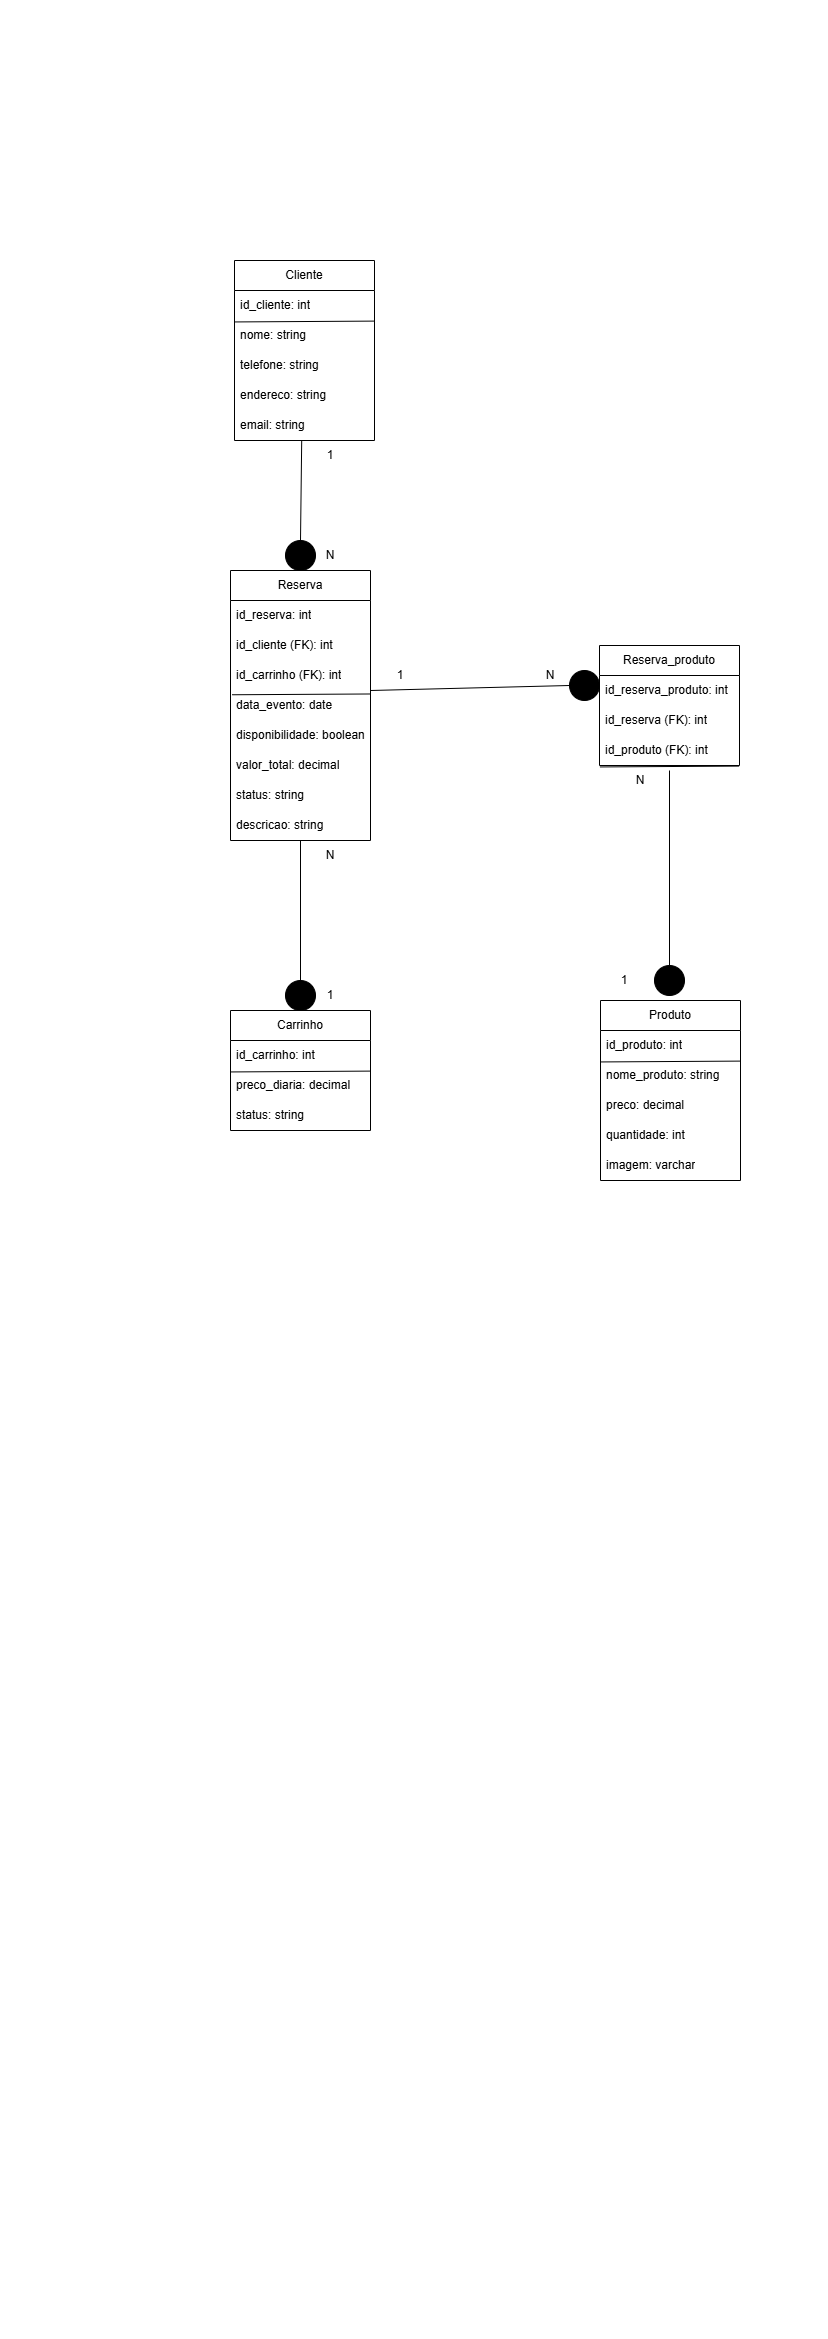

The diagram above was exported from draw.io. Its source (the exported page's mxGraphModel, read from the mxfile embedded in the PNG):
<mxGraphModel dx="1727" dy="943" grid="1" gridSize="10" guides="1" tooltips="1" connect="1" arrows="1" fold="1" page="1" pageScale="1" pageWidth="827" pageHeight="1169" math="0" shadow="0">
  <root>
    <mxCell id="0" />
    <mxCell id="1" parent="0" />
    <mxCell id="h8FgjAt4skhHbq3tLY3Q-40" parent="1" style="swimlane;fontStyle=0;childLayout=stackLayout;horizontal=1;startSize=30;horizontalStack=0;resizeParent=1;resizeParentMax=0;resizeLast=0;collapsible=1;marginBottom=0;whiteSpace=wrap;html=1;" value="Cliente" vertex="1">
      <mxGeometry height="180" width="140" x="234" y="260" as="geometry" />
    </mxCell>
    <mxCell id="h8FgjAt4skhHbq3tLY3Q-41" parent="h8FgjAt4skhHbq3tLY3Q-40" style="text;strokeColor=none;fillColor=none;align=left;verticalAlign=middle;spacingLeft=4;spacingRight=4;overflow=hidden;points=[[0,0.5],[1,0.5]];portConstraint=eastwest;rotatable=0;whiteSpace=wrap;html=1;" value="&lt;div&gt;id_cliente: int&lt;/div&gt;" vertex="1">
      <mxGeometry height="30" width="140" y="30" as="geometry" />
    </mxCell>
    <mxCell id="h8FgjAt4skhHbq3tLY3Q-42" parent="h8FgjAt4skhHbq3tLY3Q-40" style="text;strokeColor=none;fillColor=none;align=left;verticalAlign=middle;spacingLeft=4;spacingRight=4;overflow=hidden;points=[[0,0.5],[1,0.5]];portConstraint=eastwest;rotatable=0;whiteSpace=wrap;html=1;" value="&lt;div&gt;nome: string&lt;/div&gt;" vertex="1">
      <mxGeometry height="30" width="140" y="60" as="geometry" />
    </mxCell>
    <mxCell id="h8FgjAt4skhHbq3tLY3Q-43" parent="h8FgjAt4skhHbq3tLY3Q-40" style="text;strokeColor=none;fillColor=none;align=left;verticalAlign=middle;spacingLeft=4;spacingRight=4;overflow=hidden;points=[[0,0.5],[1,0.5]];portConstraint=eastwest;rotatable=0;whiteSpace=wrap;html=1;" value="&lt;div&gt;telefone: string&lt;/div&gt;" vertex="1">
      <mxGeometry height="30" width="140" y="90" as="geometry" />
    </mxCell>
    <mxCell id="h8FgjAt4skhHbq3tLY3Q-44" parent="h8FgjAt4skhHbq3tLY3Q-40" style="text;strokeColor=none;fillColor=none;align=left;verticalAlign=middle;spacingLeft=4;spacingRight=4;overflow=hidden;points=[[0,0.5],[1,0.5]];portConstraint=eastwest;rotatable=0;whiteSpace=wrap;html=1;" value="endereco: string" vertex="1">
      <mxGeometry height="30" width="140" y="120" as="geometry" />
    </mxCell>
    <mxCell id="h8FgjAt4skhHbq3tLY3Q-45" parent="h8FgjAt4skhHbq3tLY3Q-40" style="text;strokeColor=none;fillColor=none;align=left;verticalAlign=middle;spacingLeft=4;spacingRight=4;overflow=hidden;points=[[0,0.5],[1,0.5]];portConstraint=eastwest;rotatable=0;whiteSpace=wrap;html=1;" value="email: string" vertex="1">
      <mxGeometry height="30" width="140" y="150" as="geometry" />
    </mxCell>
    <mxCell id="h8FgjAt4skhHbq3tLY3Q-46" edge="1" parent="h8FgjAt4skhHbq3tLY3Q-40" source="h8FgjAt4skhHbq3tLY3Q-42" style="endArrow=none;html=1;rounded=0;exitX=0.003;exitY=0.048;exitDx=0;exitDy=0;exitPerimeter=0;entryX=0.997;entryY=0.02;entryDx=0;entryDy=0;entryPerimeter=0;" target="h8FgjAt4skhHbq3tLY3Q-42" value="">
      <mxGeometry height="50" relative="1" width="50" as="geometry">
        <mxPoint x="50" y="80" as="sourcePoint" />
        <mxPoint x="100" y="30" as="targetPoint" />
      </mxGeometry>
    </mxCell>
    <mxCell id="h8FgjAt4skhHbq3tLY3Q-47" parent="1" style="swimlane;fontStyle=0;childLayout=stackLayout;horizontal=1;startSize=30;horizontalStack=0;resizeParent=1;resizeParentMax=0;resizeLast=0;collapsible=1;marginBottom=0;whiteSpace=wrap;html=1;" value="Reserva" vertex="1">
      <mxGeometry height="270" width="140" x="230" y="570" as="geometry" />
    </mxCell>
    <mxCell id="h8FgjAt4skhHbq3tLY3Q-48" parent="h8FgjAt4skhHbq3tLY3Q-47" style="text;strokeColor=none;fillColor=none;align=left;verticalAlign=middle;spacingLeft=4;spacingRight=4;overflow=hidden;points=[[0,0.5],[1,0.5]];portConstraint=eastwest;rotatable=0;whiteSpace=wrap;html=1;" value="&lt;div&gt;id_reserva: int&lt;/div&gt;" vertex="1">
      <mxGeometry height="30" width="140" y="30" as="geometry" />
    </mxCell>
    <mxCell id="h8FgjAt4skhHbq3tLY3Q-49" parent="h8FgjAt4skhHbq3tLY3Q-47" style="text;strokeColor=none;fillColor=none;align=left;verticalAlign=middle;spacingLeft=4;spacingRight=4;overflow=hidden;points=[[0,0.5],[1,0.5]];portConstraint=eastwest;rotatable=0;whiteSpace=wrap;html=1;" value="&lt;div&gt;id_cliente (FK): int&lt;/div&gt;" vertex="1">
      <mxGeometry height="30" width="140" y="60" as="geometry" />
    </mxCell>
    <mxCell id="h8FgjAt4skhHbq3tLY3Q-50" parent="h8FgjAt4skhHbq3tLY3Q-47" style="text;strokeColor=none;fillColor=none;align=left;verticalAlign=middle;spacingLeft=4;spacingRight=4;overflow=hidden;points=[[0,0.5],[1,0.5]];portConstraint=eastwest;rotatable=0;whiteSpace=wrap;html=1;" value="&lt;div&gt;id_carrinho (FK): int&lt;/div&gt;" vertex="1">
      <mxGeometry height="30" width="140" y="90" as="geometry" />
    </mxCell>
    <mxCell id="h8FgjAt4skhHbq3tLY3Q-51" parent="h8FgjAt4skhHbq3tLY3Q-47" style="text;strokeColor=none;fillColor=none;align=left;verticalAlign=middle;spacingLeft=4;spacingRight=4;overflow=hidden;points=[[0,0.5],[1,0.5]];portConstraint=eastwest;rotatable=0;whiteSpace=wrap;html=1;" value="data_evento: date" vertex="1">
      <mxGeometry height="30" width="140" y="120" as="geometry" />
    </mxCell>
    <mxCell id="h8FgjAt4skhHbq3tLY3Q-52" parent="h8FgjAt4skhHbq3tLY3Q-47" style="text;strokeColor=none;fillColor=none;align=left;verticalAlign=middle;spacingLeft=4;spacingRight=4;overflow=hidden;points=[[0,0.5],[1,0.5]];portConstraint=eastwest;rotatable=0;whiteSpace=wrap;html=1;" value="disponibilidade: boolean" vertex="1">
      <mxGeometry height="30" width="140" y="150" as="geometry" />
    </mxCell>
    <mxCell id="h8FgjAt4skhHbq3tLY3Q-53" parent="h8FgjAt4skhHbq3tLY3Q-47" style="text;strokeColor=none;fillColor=none;align=left;verticalAlign=middle;spacingLeft=4;spacingRight=4;overflow=hidden;points=[[0,0.5],[1,0.5]];portConstraint=eastwest;rotatable=0;whiteSpace=wrap;html=1;" value="valor_total: decimal" vertex="1">
      <mxGeometry height="30" width="140" y="180" as="geometry" />
    </mxCell>
    <mxCell id="h8FgjAt4skhHbq3tLY3Q-54" parent="h8FgjAt4skhHbq3tLY3Q-47" style="text;strokeColor=none;fillColor=none;align=left;verticalAlign=middle;spacingLeft=4;spacingRight=4;overflow=hidden;points=[[0,0.5],[1,0.5]];portConstraint=eastwest;rotatable=0;whiteSpace=wrap;html=1;" value="status: string" vertex="1">
      <mxGeometry height="30" width="140" y="210" as="geometry" />
    </mxCell>
    <mxCell id="h8FgjAt4skhHbq3tLY3Q-55" parent="h8FgjAt4skhHbq3tLY3Q-47" style="text;strokeColor=none;fillColor=none;align=left;verticalAlign=middle;spacingLeft=4;spacingRight=4;overflow=hidden;points=[[0,0.5],[1,0.5]];portConstraint=eastwest;rotatable=0;whiteSpace=wrap;html=1;" value="descricao: string" vertex="1">
      <mxGeometry height="30" width="140" y="240" as="geometry" />
    </mxCell>
    <mxCell id="h8FgjAt4skhHbq3tLY3Q-56" edge="1" parent="h8FgjAt4skhHbq3tLY3Q-47" source="h8FgjAt4skhHbq3tLY3Q-51" style="endArrow=none;html=1;rounded=0;entryX=0.999;entryY=0.116;entryDx=0;entryDy=0;entryPerimeter=0;exitX=0.012;exitY=0.142;exitDx=0;exitDy=0;exitPerimeter=0;" target="h8FgjAt4skhHbq3tLY3Q-51" value="">
      <mxGeometry height="50" relative="1" width="50" as="geometry">
        <mxPoint y="120" as="sourcePoint" />
        <mxPoint x="170" y="70" as="targetPoint" />
      </mxGeometry>
    </mxCell>
    <mxCell id="h8FgjAt4skhHbq3tLY3Q-57" parent="1" style="swimlane;fontStyle=0;childLayout=stackLayout;horizontal=1;startSize=30;horizontalStack=0;resizeParent=1;resizeParentMax=0;resizeLast=0;collapsible=1;marginBottom=0;whiteSpace=wrap;html=1;" value="Carrinho" vertex="1">
      <mxGeometry height="120" width="140" x="230" y="1010" as="geometry" />
    </mxCell>
    <mxCell id="h8FgjAt4skhHbq3tLY3Q-58" parent="h8FgjAt4skhHbq3tLY3Q-57" style="text;strokeColor=none;fillColor=none;align=left;verticalAlign=middle;spacingLeft=4;spacingRight=4;overflow=hidden;points=[[0,0.5],[1,0.5]];portConstraint=eastwest;rotatable=0;whiteSpace=wrap;html=1;" value="id_carrinho: int" vertex="1">
      <mxGeometry height="30" width="140" y="30" as="geometry" />
    </mxCell>
    <mxCell id="h8FgjAt4skhHbq3tLY3Q-59" parent="h8FgjAt4skhHbq3tLY3Q-57" style="text;strokeColor=none;fillColor=none;align=left;verticalAlign=middle;spacingLeft=4;spacingRight=4;overflow=hidden;points=[[0,0.5],[1,0.5]];portConstraint=eastwest;rotatable=0;whiteSpace=wrap;html=1;" value="&lt;div&gt;preco_diaria: decimal&lt;/div&gt;" vertex="1">
      <mxGeometry height="30" width="140" y="60" as="geometry" />
    </mxCell>
    <mxCell id="h8FgjAt4skhHbq3tLY3Q-60" parent="h8FgjAt4skhHbq3tLY3Q-57" style="text;strokeColor=none;fillColor=none;align=left;verticalAlign=middle;spacingLeft=4;spacingRight=4;overflow=hidden;points=[[0,0.5],[1,0.5]];portConstraint=eastwest;rotatable=0;whiteSpace=wrap;html=1;" value="status: string" vertex="1">
      <mxGeometry height="30" width="140" y="90" as="geometry" />
    </mxCell>
    <mxCell id="h8FgjAt4skhHbq3tLY3Q-61" edge="1" parent="h8FgjAt4skhHbq3tLY3Q-57" source="h8FgjAt4skhHbq3tLY3Q-59" style="endArrow=none;html=1;rounded=0;exitX=0.003;exitY=0.048;exitDx=0;exitDy=0;exitPerimeter=0;entryX=0.997;entryY=0.02;entryDx=0;entryDy=0;entryPerimeter=0;" target="h8FgjAt4skhHbq3tLY3Q-59" value="">
      <mxGeometry height="50" relative="1" width="50" as="geometry">
        <mxPoint x="50" y="80" as="sourcePoint" />
        <mxPoint x="100" y="30" as="targetPoint" />
      </mxGeometry>
    </mxCell>
    <mxCell id="h8FgjAt4skhHbq3tLY3Q-68" parent="1" style="swimlane;fontStyle=0;childLayout=stackLayout;horizontal=1;startSize=30;horizontalStack=0;resizeParent=1;resizeParentMax=0;resizeLast=0;collapsible=1;marginBottom=0;whiteSpace=wrap;html=1;" value="Reserva_produto" vertex="1">
      <mxGeometry height="120" width="140" x="599" y="645" as="geometry" />
    </mxCell>
    <mxCell id="h8FgjAt4skhHbq3tLY3Q-69" parent="h8FgjAt4skhHbq3tLY3Q-68" style="text;strokeColor=none;fillColor=none;align=left;verticalAlign=middle;spacingLeft=4;spacingRight=4;overflow=hidden;points=[[0,0.5],[1,0.5]];portConstraint=eastwest;rotatable=0;whiteSpace=wrap;html=1;" value="&lt;div&gt;id_reserva_produto: int&lt;/div&gt;" vertex="1">
      <mxGeometry height="30" width="140" y="30" as="geometry" />
    </mxCell>
    <mxCell id="h8FgjAt4skhHbq3tLY3Q-70" parent="h8FgjAt4skhHbq3tLY3Q-68" style="text;strokeColor=none;fillColor=none;align=left;verticalAlign=middle;spacingLeft=4;spacingRight=4;overflow=hidden;points=[[0,0.5],[1,0.5]];portConstraint=eastwest;rotatable=0;whiteSpace=wrap;html=1;" value="&lt;div&gt;id_reserva (FK): int&lt;/div&gt;" vertex="1">
      <mxGeometry height="30" width="140" y="60" as="geometry" />
    </mxCell>
    <mxCell id="h8FgjAt4skhHbq3tLY3Q-71" parent="h8FgjAt4skhHbq3tLY3Q-68" style="text;strokeColor=none;fillColor=none;align=left;verticalAlign=middle;spacingLeft=4;spacingRight=4;overflow=hidden;points=[[0,0.5],[1,0.5]];portConstraint=eastwest;rotatable=0;whiteSpace=wrap;html=1;" value="&lt;div&gt;id_produto (FK): int&lt;/div&gt;" vertex="1">
      <mxGeometry height="30" width="140" y="90" as="geometry" />
    </mxCell>
    <mxCell id="h8FgjAt4skhHbq3tLY3Q-72" edge="1" parent="h8FgjAt4skhHbq3tLY3Q-68" style="endArrow=none;html=1;rounded=0;exitX=0.003;exitY=0.048;exitDx=0;exitDy=0;exitPerimeter=0;entryX=0.997;entryY=0.02;entryDx=0;entryDy=0;entryPerimeter=0;" value="">
      <mxGeometry height="50" relative="1" width="50" as="geometry">
        <mxPoint x="0.4199999999998454" y="121.44000000000005" as="sourcePoint" />
        <mxPoint x="139.57999999999993" y="120.59999999999991" as="targetPoint" />
      </mxGeometry>
    </mxCell>
    <mxCell id="h8FgjAt4skhHbq3tLY3Q-73" edge="1" parent="1" source="h8FgjAt4skhHbq3tLY3Q-74" style="endArrow=none;html=1;rounded=0;exitX=0.5;exitY=0;exitDx=0;exitDy=0;entryX=0.48;entryY=0.993;entryDx=0;entryDy=0;entryPerimeter=0;" target="h8FgjAt4skhHbq3tLY3Q-45" value="">
      <mxGeometry height="50" relative="1" width="50" as="geometry">
        <mxPoint x="500" y="490" as="sourcePoint" />
        <mxPoint x="250" y="500" as="targetPoint" />
      </mxGeometry>
    </mxCell>
    <mxCell id="h8FgjAt4skhHbq3tLY3Q-74" parent="1" style="ellipse;whiteSpace=wrap;html=1;aspect=fixed;strokeColor=#000000;fillColor=#000000;" value="" vertex="1">
      <mxGeometry height="30" width="30" x="285" y="540" as="geometry" />
    </mxCell>
    <mxCell id="h8FgjAt4skhHbq3tLY3Q-75" parent="1" style="ellipse;whiteSpace=wrap;html=1;aspect=fixed;strokeColor=#000000;fillColor=#000000;" value="" vertex="1">
      <mxGeometry height="30" width="30" x="285" y="980" as="geometry" />
    </mxCell>
    <mxCell id="h8FgjAt4skhHbq3tLY3Q-76" edge="1" parent="1" source="h8FgjAt4skhHbq3tLY3Q-75" style="endArrow=none;html=1;rounded=0;exitX=0.5;exitY=0;exitDx=0;exitDy=0;entryX=0;entryY=0;entryDx=0;entryDy=0;" target="h8FgjAt4skhHbq3tLY3Q-83" value="">
      <mxGeometry height="50" relative="1" width="50" as="geometry">
        <mxPoint x="310" y="768" as="sourcePoint" />
        <mxPoint x="140" y="780" as="targetPoint" />
      </mxGeometry>
    </mxCell>
    <mxCell id="h8FgjAt4skhHbq3tLY3Q-77" edge="1" parent="1" source="h8FgjAt4skhHbq3tLY3Q-78" style="endArrow=none;html=1;rounded=0;entryX=0;entryY=1;entryDx=0;entryDy=0;exitX=0;exitY=0.5;exitDx=0;exitDy=0;" target="h8FgjAt4skhHbq3tLY3Q-85" value="">
      <mxGeometry height="50" relative="1" width="50" as="geometry">
        <mxPoint x="440" y="575" as="sourcePoint" />
        <mxPoint x="390" y="440" as="targetPoint" />
      </mxGeometry>
    </mxCell>
    <mxCell id="h8FgjAt4skhHbq3tLY3Q-78" parent="1" style="ellipse;whiteSpace=wrap;html=1;aspect=fixed;strokeColor=#000000;fillColor=#000000;" value="" vertex="1">
      <mxGeometry height="30" width="30" x="569" y="670" as="geometry" />
    </mxCell>
    <mxCell id="h8FgjAt4skhHbq3tLY3Q-79" parent="1" style="ellipse;whiteSpace=wrap;html=1;aspect=fixed;strokeColor=#000000;fillColor=#000000;" value="" vertex="1">
      <mxGeometry height="30" width="30" x="654" y="965" as="geometry" />
    </mxCell>
    <mxCell id="h8FgjAt4skhHbq3tLY3Q-80" edge="1" parent="1" style="endArrow=none;html=1;rounded=0;entryX=0.5;entryY=0;entryDx=0;entryDy=0;" target="h8FgjAt4skhHbq3tLY3Q-79" value="">
      <mxGeometry height="50" relative="1" width="50" as="geometry">
        <mxPoint x="669" y="770" as="sourcePoint" />
        <mxPoint x="544" y="610" as="targetPoint" />
      </mxGeometry>
    </mxCell>
    <mxCell id="h8FgjAt4skhHbq3tLY3Q-81" parent="1" style="text;html=1;whiteSpace=wrap;strokeColor=none;fillColor=none;align=center;verticalAlign=middle;rounded=0;" value="1" vertex="1">
      <mxGeometry height="30" width="60" x="300" y="440" as="geometry" />
    </mxCell>
    <mxCell id="h8FgjAt4skhHbq3tLY3Q-82" parent="1" style="text;html=1;whiteSpace=wrap;strokeColor=none;fillColor=none;align=center;verticalAlign=middle;rounded=0;" value="N" vertex="1">
      <mxGeometry height="30" width="60" x="300" y="540" as="geometry" />
    </mxCell>
    <mxCell id="h8FgjAt4skhHbq3tLY3Q-83" parent="1" style="text;html=1;whiteSpace=wrap;strokeColor=none;fillColor=none;align=center;verticalAlign=middle;rounded=0;" value="N" vertex="1">
      <mxGeometry height="30" width="60" x="300" y="840" as="geometry" />
    </mxCell>
    <mxCell id="h8FgjAt4skhHbq3tLY3Q-84" parent="1" style="text;html=1;whiteSpace=wrap;strokeColor=none;fillColor=none;align=center;verticalAlign=middle;rounded=0;" value="1" vertex="1">
      <mxGeometry height="30" width="60" x="300" y="980" as="geometry" />
    </mxCell>
    <mxCell id="h8FgjAt4skhHbq3tLY3Q-85" parent="1" style="text;html=1;whiteSpace=wrap;strokeColor=none;fillColor=none;align=center;verticalAlign=middle;rounded=0;" value="1" vertex="1">
      <mxGeometry height="30" width="60" x="370" y="660" as="geometry" />
    </mxCell>
    <mxCell id="h8FgjAt4skhHbq3tLY3Q-86" parent="1" style="text;html=1;whiteSpace=wrap;strokeColor=none;fillColor=none;align=center;verticalAlign=middle;rounded=0;" value="N" vertex="1">
      <mxGeometry height="30" width="60" x="520" y="660" as="geometry" />
    </mxCell>
    <mxCell id="h8FgjAt4skhHbq3tLY3Q-87" parent="1" style="text;html=1;whiteSpace=wrap;strokeColor=none;fillColor=none;align=center;verticalAlign=middle;rounded=0;" value="N" vertex="1">
      <mxGeometry height="30" width="60" x="610" y="765" as="geometry" />
    </mxCell>
    <mxCell id="h8FgjAt4skhHbq3tLY3Q-88" parent="1" style="text;html=1;whiteSpace=wrap;strokeColor=none;fillColor=none;align=center;verticalAlign=middle;rounded=0;" value="1" vertex="1">
      <mxGeometry height="30" width="60" x="594" y="965" as="geometry" />
    </mxCell>
    <mxCell id="blithfauL_elgURVPoc9-1" parent="1" style="swimlane;fontStyle=0;childLayout=stackLayout;horizontal=1;startSize=30;horizontalStack=0;resizeParent=1;resizeParentMax=0;resizeLast=0;collapsible=1;marginBottom=0;whiteSpace=wrap;html=1;" value="Produto" vertex="1">
      <mxGeometry height="180" width="140" x="600" y="1000" as="geometry" />
    </mxCell>
    <mxCell id="blithfauL_elgURVPoc9-2" parent="blithfauL_elgURVPoc9-1" style="text;strokeColor=none;fillColor=none;align=left;verticalAlign=middle;spacingLeft=4;spacingRight=4;overflow=hidden;points=[[0,0.5],[1,0.5]];portConstraint=eastwest;rotatable=0;whiteSpace=wrap;html=1;" value="&lt;div&gt;id_produto: int&lt;/div&gt;" vertex="1">
      <mxGeometry height="30" width="140" y="30" as="geometry" />
    </mxCell>
    <mxCell id="blithfauL_elgURVPoc9-3" parent="blithfauL_elgURVPoc9-1" style="text;strokeColor=none;fillColor=none;align=left;verticalAlign=middle;spacingLeft=4;spacingRight=4;overflow=hidden;points=[[0,0.5],[1,0.5]];portConstraint=eastwest;rotatable=0;whiteSpace=wrap;html=1;" value="nome_produto: string" vertex="1">
      <mxGeometry height="30" width="140" y="60" as="geometry" />
    </mxCell>
    <mxCell id="blithfauL_elgURVPoc9-4" parent="blithfauL_elgURVPoc9-1" style="text;strokeColor=none;fillColor=none;align=left;verticalAlign=middle;spacingLeft=4;spacingRight=4;overflow=hidden;points=[[0,0.5],[1,0.5]];portConstraint=eastwest;rotatable=0;whiteSpace=wrap;html=1;" value="preco: decimal" vertex="1">
      <mxGeometry height="30" width="140" y="90" as="geometry" />
    </mxCell>
    <mxCell id="blithfauL_elgURVPoc9-5" parent="blithfauL_elgURVPoc9-1" style="text;strokeColor=none;fillColor=none;align=left;verticalAlign=middle;spacingLeft=4;spacingRight=4;overflow=hidden;points=[[0,0.5],[1,0.5]];portConstraint=eastwest;rotatable=0;whiteSpace=wrap;html=1;" value="quantidade: int" vertex="1">
      <mxGeometry height="30" width="140" y="120" as="geometry" />
    </mxCell>
    <mxCell id="blithfauL_elgURVPoc9-6" parent="blithfauL_elgURVPoc9-1" style="text;strokeColor=none;fillColor=none;align=left;verticalAlign=middle;spacingLeft=4;spacingRight=4;overflow=hidden;points=[[0,0.5],[1,0.5]];portConstraint=eastwest;rotatable=0;whiteSpace=wrap;html=1;" value="imagem: varchar" vertex="1">
      <mxGeometry height="30" width="140" y="150" as="geometry" />
    </mxCell>
    <mxCell id="blithfauL_elgURVPoc9-7" edge="1" parent="blithfauL_elgURVPoc9-1" source="blithfauL_elgURVPoc9-3" style="endArrow=none;html=1;rounded=0;exitX=0.003;exitY=0.048;exitDx=0;exitDy=0;exitPerimeter=0;entryX=0.997;entryY=0.02;entryDx=0;entryDy=0;entryPerimeter=0;" target="blithfauL_elgURVPoc9-3" value="">
      <mxGeometry height="50" relative="1" width="50" as="geometry">
        <mxPoint x="50" y="80" as="sourcePoint" />
        <mxPoint x="100" y="30" as="targetPoint" />
      </mxGeometry>
    </mxCell>
  </root>
</mxGraphModel>